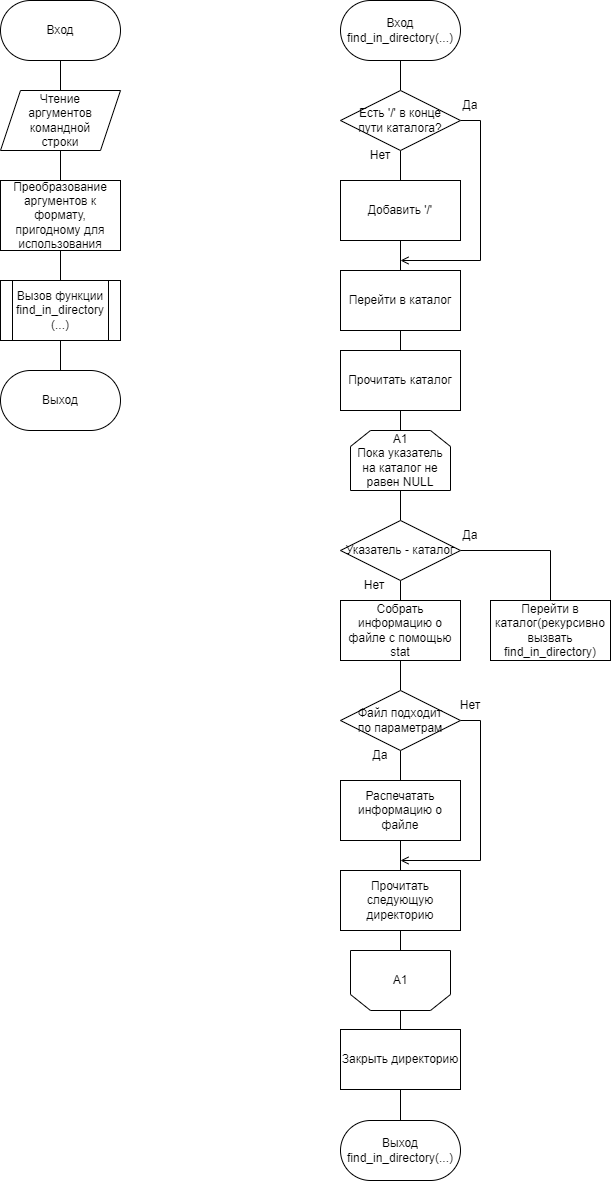

The diagram above was exported from draw.io. Its source (the exported page's mxGraphModel, read from the mxfile embedded in the PNG):
<mxGraphModel dx="1050" dy="549" grid="1" gridSize="10" guides="1" tooltips="1" connect="1" arrows="1" fold="1" page="1" pageScale="1" pageWidth="827" pageHeight="1169" math="0" shadow="0">
  <root>
    <mxCell id="0" />
    <mxCell id="1" parent="0" />
    <mxCell id="6nVfitSBPrVQKecFqTVK-5" style="edgeStyle=orthogonalEdgeStyle;rounded=0;orthogonalLoop=1;jettySize=auto;html=1;exitX=0.5;exitY=1;exitDx=0;exitDy=0;entryX=0.5;entryY=0;entryDx=0;entryDy=0;endArrow=none;endFill=0;" edge="1" parent="1" source="6nVfitSBPrVQKecFqTVK-1" target="6nVfitSBPrVQKecFqTVK-3">
      <mxGeometry relative="1" as="geometry" />
    </mxCell>
    <mxCell id="6nVfitSBPrVQKecFqTVK-1" value="Чтение &lt;br&gt;аргументов командной &lt;br&gt;строки" style="shape=parallelogram;perimeter=parallelogramPerimeter;whiteSpace=wrap;html=1;fixedSize=1;" vertex="1" parent="1">
      <mxGeometry x="40" y="110" width="120" height="60" as="geometry" />
    </mxCell>
    <mxCell id="6nVfitSBPrVQKecFqTVK-4" style="edgeStyle=orthogonalEdgeStyle;rounded=0;orthogonalLoop=1;jettySize=auto;html=1;exitX=0.5;exitY=1;exitDx=0;exitDy=0;entryX=0.5;entryY=0;entryDx=0;entryDy=0;endArrow=none;endFill=0;" edge="1" parent="1" source="6nVfitSBPrVQKecFqTVK-2" target="6nVfitSBPrVQKecFqTVK-1">
      <mxGeometry relative="1" as="geometry" />
    </mxCell>
    <mxCell id="6nVfitSBPrVQKecFqTVK-2" value="Вход" style="rounded=1;whiteSpace=wrap;html=1;arcSize=50;" vertex="1" parent="1">
      <mxGeometry x="40" y="20" width="120" height="60" as="geometry" />
    </mxCell>
    <mxCell id="6nVfitSBPrVQKecFqTVK-7" style="edgeStyle=orthogonalEdgeStyle;rounded=0;orthogonalLoop=1;jettySize=auto;html=1;exitX=0.5;exitY=1;exitDx=0;exitDy=0;entryX=0.5;entryY=0;entryDx=0;entryDy=0;endArrow=none;endFill=0;" edge="1" parent="1" source="6nVfitSBPrVQKecFqTVK-3" target="6nVfitSBPrVQKecFqTVK-6">
      <mxGeometry relative="1" as="geometry" />
    </mxCell>
    <mxCell id="6nVfitSBPrVQKecFqTVK-3" value="Преобразование аргументов к формату, пригодному для использования" style="rounded=0;whiteSpace=wrap;html=1;" vertex="1" parent="1">
      <mxGeometry x="40" y="200" width="120" height="70" as="geometry" />
    </mxCell>
    <mxCell id="6nVfitSBPrVQKecFqTVK-9" style="edgeStyle=orthogonalEdgeStyle;rounded=0;orthogonalLoop=1;jettySize=auto;html=1;exitX=0.5;exitY=1;exitDx=0;exitDy=0;entryX=0.5;entryY=0;entryDx=0;entryDy=0;endArrow=none;endFill=0;" edge="1" parent="1" source="6nVfitSBPrVQKecFqTVK-6" target="6nVfitSBPrVQKecFqTVK-8">
      <mxGeometry relative="1" as="geometry" />
    </mxCell>
    <mxCell id="6nVfitSBPrVQKecFqTVK-6" value="Вызов функции find_in_directory&lt;br&gt;(...)" style="shape=process;whiteSpace=wrap;html=1;backgroundOutline=1;" vertex="1" parent="1">
      <mxGeometry x="40" y="300" width="120" height="60" as="geometry" />
    </mxCell>
    <mxCell id="6nVfitSBPrVQKecFqTVK-8" value="Выход" style="rounded=1;whiteSpace=wrap;html=1;arcSize=50;" vertex="1" parent="1">
      <mxGeometry x="40" y="390" width="120" height="60" as="geometry" />
    </mxCell>
    <mxCell id="6nVfitSBPrVQKecFqTVK-15" style="edgeStyle=orthogonalEdgeStyle;rounded=0;orthogonalLoop=1;jettySize=auto;html=1;exitX=0.5;exitY=1;exitDx=0;exitDy=0;entryX=0.5;entryY=0;entryDx=0;entryDy=0;endArrow=none;endFill=0;" edge="1" parent="1" source="6nVfitSBPrVQKecFqTVK-10" target="6nVfitSBPrVQKecFqTVK-12">
      <mxGeometry relative="1" as="geometry" />
    </mxCell>
    <mxCell id="6nVfitSBPrVQKecFqTVK-10" value="Вход&lt;br&gt;find_in_directory(...)" style="rounded=1;whiteSpace=wrap;html=1;arcSize=50;" vertex="1" parent="1">
      <mxGeometry x="380" y="20" width="120" height="60" as="geometry" />
    </mxCell>
    <mxCell id="6nVfitSBPrVQKecFqTVK-11" value="Выход&lt;br&gt;find_in_directory(...)" style="rounded=1;whiteSpace=wrap;html=1;arcSize=50;" vertex="1" parent="1">
      <mxGeometry x="380" y="1140" width="120" height="60" as="geometry" />
    </mxCell>
    <mxCell id="6nVfitSBPrVQKecFqTVK-14" style="edgeStyle=orthogonalEdgeStyle;rounded=0;orthogonalLoop=1;jettySize=auto;html=1;exitX=0.5;exitY=1;exitDx=0;exitDy=0;entryX=0.5;entryY=0;entryDx=0;entryDy=0;endArrow=none;endFill=0;" edge="1" parent="1" source="6nVfitSBPrVQKecFqTVK-12" target="6nVfitSBPrVQKecFqTVK-13">
      <mxGeometry relative="1" as="geometry" />
    </mxCell>
    <mxCell id="6nVfitSBPrVQKecFqTVK-18" style="edgeStyle=orthogonalEdgeStyle;rounded=0;orthogonalLoop=1;jettySize=auto;html=1;exitX=1;exitY=0.5;exitDx=0;exitDy=0;endArrow=open;endFill=0;" edge="1" parent="1" source="6nVfitSBPrVQKecFqTVK-12">
      <mxGeometry relative="1" as="geometry">
        <mxPoint x="440" y="280" as="targetPoint" />
        <Array as="points">
          <mxPoint x="520" y="140" />
          <mxPoint x="520" y="280" />
        </Array>
      </mxGeometry>
    </mxCell>
    <mxCell id="6nVfitSBPrVQKecFqTVK-12" value="Есть '/' в конце &lt;br&gt;пути каталога?" style="rhombus;whiteSpace=wrap;html=1;" vertex="1" parent="1">
      <mxGeometry x="380" y="110" width="120" height="60" as="geometry" />
    </mxCell>
    <mxCell id="6nVfitSBPrVQKecFqTVK-39" style="edgeStyle=orthogonalEdgeStyle;rounded=0;orthogonalLoop=1;jettySize=auto;html=1;exitX=0.5;exitY=1;exitDx=0;exitDy=0;entryX=0.5;entryY=0;entryDx=0;entryDy=0;endArrow=none;endFill=0;" edge="1" parent="1" source="6nVfitSBPrVQKecFqTVK-13" target="6nVfitSBPrVQKecFqTVK-38">
      <mxGeometry relative="1" as="geometry" />
    </mxCell>
    <mxCell id="6nVfitSBPrVQKecFqTVK-13" value="Добавить '/'" style="rounded=0;whiteSpace=wrap;html=1;" vertex="1" parent="1">
      <mxGeometry x="380" y="200" width="120" height="60" as="geometry" />
    </mxCell>
    <mxCell id="6nVfitSBPrVQKecFqTVK-22" style="edgeStyle=orthogonalEdgeStyle;rounded=0;orthogonalLoop=1;jettySize=auto;html=1;exitX=0.5;exitY=1;exitDx=0;exitDy=0;entryX=0.5;entryY=0;entryDx=0;entryDy=0;endArrow=none;endFill=0;" edge="1" parent="1" source="6nVfitSBPrVQKecFqTVK-16" target="6nVfitSBPrVQKecFqTVK-19">
      <mxGeometry relative="1" as="geometry" />
    </mxCell>
    <mxCell id="6nVfitSBPrVQKecFqTVK-16" value="А1&lt;br&gt;Пока указатель на каталог не равен NULL" style="shape=loopLimit;whiteSpace=wrap;html=1;" vertex="1" parent="1">
      <mxGeometry x="390" y="450" width="100" height="60" as="geometry" />
    </mxCell>
    <mxCell id="6nVfitSBPrVQKecFqTVK-24" style="edgeStyle=orthogonalEdgeStyle;rounded=0;orthogonalLoop=1;jettySize=auto;html=1;exitX=1;exitY=0.5;exitDx=0;exitDy=0;entryX=0.5;entryY=0;entryDx=0;entryDy=0;endArrow=none;endFill=0;" edge="1" parent="1" source="6nVfitSBPrVQKecFqTVK-19" target="6nVfitSBPrVQKecFqTVK-23">
      <mxGeometry relative="1" as="geometry" />
    </mxCell>
    <mxCell id="6nVfitSBPrVQKecFqTVK-27" style="edgeStyle=orthogonalEdgeStyle;rounded=0;orthogonalLoop=1;jettySize=auto;html=1;exitX=0.5;exitY=1;exitDx=0;exitDy=0;entryX=0.5;entryY=0;entryDx=0;entryDy=0;endArrow=none;endFill=0;" edge="1" parent="1" source="6nVfitSBPrVQKecFqTVK-19" target="6nVfitSBPrVQKecFqTVK-26">
      <mxGeometry relative="1" as="geometry" />
    </mxCell>
    <mxCell id="6nVfitSBPrVQKecFqTVK-19" value="Указатель - каталог" style="rhombus;whiteSpace=wrap;html=1;" vertex="1" parent="1">
      <mxGeometry x="380" y="540" width="120" height="60" as="geometry" />
    </mxCell>
    <mxCell id="6nVfitSBPrVQKecFqTVK-20" value="Нет" style="text;html=1;strokeColor=none;fillColor=none;align=center;verticalAlign=middle;whiteSpace=wrap;rounded=0;" vertex="1" parent="1">
      <mxGeometry x="390" y="160" width="60" height="30" as="geometry" />
    </mxCell>
    <mxCell id="6nVfitSBPrVQKecFqTVK-21" value="Да" style="text;html=1;strokeColor=none;fillColor=none;align=center;verticalAlign=middle;whiteSpace=wrap;rounded=0;" vertex="1" parent="1">
      <mxGeometry x="480" y="110" width="60" height="30" as="geometry" />
    </mxCell>
    <mxCell id="6nVfitSBPrVQKecFqTVK-23" value="Перейти в каталог(рекурсивно вызвать find_in_directory)" style="rounded=0;whiteSpace=wrap;html=1;" vertex="1" parent="1">
      <mxGeometry x="530" y="620" width="120" height="60" as="geometry" />
    </mxCell>
    <mxCell id="6nVfitSBPrVQKecFqTVK-25" value="Да" style="text;html=1;strokeColor=none;fillColor=none;align=center;verticalAlign=middle;whiteSpace=wrap;rounded=0;" vertex="1" parent="1">
      <mxGeometry x="480" y="540" width="60" height="30" as="geometry" />
    </mxCell>
    <mxCell id="6nVfitSBPrVQKecFqTVK-30" style="edgeStyle=orthogonalEdgeStyle;rounded=0;orthogonalLoop=1;jettySize=auto;html=1;exitX=0.5;exitY=1;exitDx=0;exitDy=0;entryX=0.5;entryY=0;entryDx=0;entryDy=0;endArrow=none;endFill=0;" edge="1" parent="1" source="6nVfitSBPrVQKecFqTVK-26" target="6nVfitSBPrVQKecFqTVK-29">
      <mxGeometry relative="1" as="geometry" />
    </mxCell>
    <mxCell id="6nVfitSBPrVQKecFqTVK-26" value="Собрать информацию о файле с помощью stat" style="rounded=0;whiteSpace=wrap;html=1;" vertex="1" parent="1">
      <mxGeometry x="380" y="620" width="120" height="60" as="geometry" />
    </mxCell>
    <mxCell id="6nVfitSBPrVQKecFqTVK-28" value="Нет" style="text;html=1;strokeColor=none;fillColor=none;align=center;verticalAlign=middle;whiteSpace=wrap;rounded=0;" vertex="1" parent="1">
      <mxGeometry x="384" y="590" width="60" height="30" as="geometry" />
    </mxCell>
    <mxCell id="6nVfitSBPrVQKecFqTVK-32" style="edgeStyle=orthogonalEdgeStyle;rounded=0;orthogonalLoop=1;jettySize=auto;html=1;exitX=0.5;exitY=1;exitDx=0;exitDy=0;entryX=0.5;entryY=0;entryDx=0;entryDy=0;endArrow=none;endFill=0;" edge="1" parent="1" source="6nVfitSBPrVQKecFqTVK-29" target="6nVfitSBPrVQKecFqTVK-31">
      <mxGeometry relative="1" as="geometry" />
    </mxCell>
    <mxCell id="6nVfitSBPrVQKecFqTVK-37" style="edgeStyle=orthogonalEdgeStyle;rounded=0;orthogonalLoop=1;jettySize=auto;html=1;exitX=1;exitY=0.5;exitDx=0;exitDy=0;endArrow=open;endFill=0;" edge="1" parent="1" source="6nVfitSBPrVQKecFqTVK-29">
      <mxGeometry relative="1" as="geometry">
        <mxPoint x="440" y="880" as="targetPoint" />
        <Array as="points">
          <mxPoint x="520" y="740" />
          <mxPoint x="520" y="880" />
        </Array>
      </mxGeometry>
    </mxCell>
    <mxCell id="6nVfitSBPrVQKecFqTVK-29" value="Файл подходит &lt;br&gt;по параметрам" style="rhombus;whiteSpace=wrap;html=1;" vertex="1" parent="1">
      <mxGeometry x="380" y="710" width="120" height="60" as="geometry" />
    </mxCell>
    <mxCell id="6nVfitSBPrVQKecFqTVK-36" style="edgeStyle=orthogonalEdgeStyle;rounded=0;orthogonalLoop=1;jettySize=auto;html=1;exitX=0.5;exitY=1;exitDx=0;exitDy=0;entryX=0.5;entryY=0;entryDx=0;entryDy=0;endArrow=none;endFill=0;" edge="1" parent="1" source="6nVfitSBPrVQKecFqTVK-31" target="6nVfitSBPrVQKecFqTVK-35">
      <mxGeometry relative="1" as="geometry" />
    </mxCell>
    <mxCell id="6nVfitSBPrVQKecFqTVK-31" value="Распечатать информацию о файле" style="rounded=0;whiteSpace=wrap;html=1;" vertex="1" parent="1">
      <mxGeometry x="380" y="800" width="120" height="60" as="geometry" />
    </mxCell>
    <mxCell id="6nVfitSBPrVQKecFqTVK-33" value="Да" style="text;html=1;strokeColor=none;fillColor=none;align=center;verticalAlign=middle;whiteSpace=wrap;rounded=0;" vertex="1" parent="1">
      <mxGeometry x="390" y="760" width="60" height="30" as="geometry" />
    </mxCell>
    <mxCell id="6nVfitSBPrVQKecFqTVK-34" value="Нет" style="text;html=1;strokeColor=none;fillColor=none;align=center;verticalAlign=middle;whiteSpace=wrap;rounded=0;" vertex="1" parent="1">
      <mxGeometry x="480" y="710" width="60" height="30" as="geometry" />
    </mxCell>
    <mxCell id="6nVfitSBPrVQKecFqTVK-45" style="edgeStyle=orthogonalEdgeStyle;rounded=0;orthogonalLoop=1;jettySize=auto;html=1;exitX=0.5;exitY=1;exitDx=0;exitDy=0;entryX=0.5;entryY=0;entryDx=0;entryDy=0;endArrow=none;endFill=0;" edge="1" parent="1" source="6nVfitSBPrVQKecFqTVK-35" target="6nVfitSBPrVQKecFqTVK-43">
      <mxGeometry relative="1" as="geometry" />
    </mxCell>
    <mxCell id="6nVfitSBPrVQKecFqTVK-35" value="Прочитать следующую директорию" style="rounded=0;whiteSpace=wrap;html=1;" vertex="1" parent="1">
      <mxGeometry x="380" y="890" width="120" height="60" as="geometry" />
    </mxCell>
    <mxCell id="6nVfitSBPrVQKecFqTVK-41" style="edgeStyle=orthogonalEdgeStyle;rounded=0;orthogonalLoop=1;jettySize=auto;html=1;exitX=0.5;exitY=1;exitDx=0;exitDy=0;entryX=0.5;entryY=0;entryDx=0;entryDy=0;endArrow=none;endFill=0;" edge="1" parent="1" source="6nVfitSBPrVQKecFqTVK-38" target="6nVfitSBPrVQKecFqTVK-40">
      <mxGeometry relative="1" as="geometry" />
    </mxCell>
    <mxCell id="6nVfitSBPrVQKecFqTVK-38" value="Перейти в каталог" style="rounded=0;whiteSpace=wrap;html=1;" vertex="1" parent="1">
      <mxGeometry x="380" y="290" width="120" height="60" as="geometry" />
    </mxCell>
    <mxCell id="6nVfitSBPrVQKecFqTVK-42" style="edgeStyle=orthogonalEdgeStyle;rounded=0;orthogonalLoop=1;jettySize=auto;html=1;exitX=0.5;exitY=1;exitDx=0;exitDy=0;entryX=0.5;entryY=0;entryDx=0;entryDy=0;endArrow=none;endFill=0;" edge="1" parent="1" source="6nVfitSBPrVQKecFqTVK-40" target="6nVfitSBPrVQKecFqTVK-16">
      <mxGeometry relative="1" as="geometry" />
    </mxCell>
    <mxCell id="6nVfitSBPrVQKecFqTVK-40" value="Прочитать каталог" style="rounded=0;whiteSpace=wrap;html=1;" vertex="1" parent="1">
      <mxGeometry x="380" y="370" width="120" height="60" as="geometry" />
    </mxCell>
    <mxCell id="6nVfitSBPrVQKecFqTVK-46" style="edgeStyle=orthogonalEdgeStyle;rounded=0;orthogonalLoop=1;jettySize=auto;html=1;exitX=0.5;exitY=1;exitDx=0;exitDy=0;entryX=0.5;entryY=0;entryDx=0;entryDy=0;endArrow=none;endFill=0;" edge="1" parent="1" source="6nVfitSBPrVQKecFqTVK-43" target="6nVfitSBPrVQKecFqTVK-44">
      <mxGeometry relative="1" as="geometry" />
    </mxCell>
    <mxCell id="6nVfitSBPrVQKecFqTVK-43" value="А1" style="shape=loopLimit;whiteSpace=wrap;html=1;flipV=1;" vertex="1" parent="1">
      <mxGeometry x="390" y="970" width="100" height="60" as="geometry" />
    </mxCell>
    <mxCell id="6nVfitSBPrVQKecFqTVK-47" style="edgeStyle=orthogonalEdgeStyle;rounded=0;orthogonalLoop=1;jettySize=auto;html=1;exitX=0.5;exitY=1;exitDx=0;exitDy=0;entryX=0.5;entryY=0;entryDx=0;entryDy=0;endArrow=none;endFill=0;" edge="1" parent="1" source="6nVfitSBPrVQKecFqTVK-44" target="6nVfitSBPrVQKecFqTVK-11">
      <mxGeometry relative="1" as="geometry" />
    </mxCell>
    <mxCell id="6nVfitSBPrVQKecFqTVK-44" value="Закрыть директорию" style="rounded=0;whiteSpace=wrap;html=1;" vertex="1" parent="1">
      <mxGeometry x="380" y="1049" width="120" height="60" as="geometry" />
    </mxCell>
  </root>
</mxGraphModel>